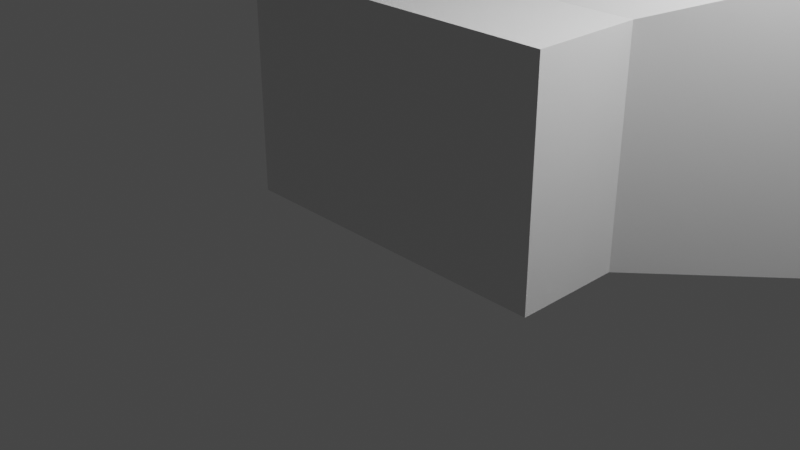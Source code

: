 # Source: Fireplace_01.blend  (saved by Blender 2.80.75; exported with 4.5.12 LTS)
import bpy
from mathutils import Matrix  # noqa: F401  (used for matrix-valued properties, if any)

bpy.ops.wm.read_factory_settings(use_empty=True)
scene = bpy.context.scene
scene.name = 'Scene'

# ---- collections
col_collection = bpy.data.collections.new('Collection'); scene.collection.children.link(col_collection)

# ---- materials (node trees are filled in below, after node groups)
mat_material = bpy.data.materials.new('Material')
mat_material.alpha_threshold = 0.0
mat_material.use_transparent_shadow = False
mat_material.line_color = (0.0, 0.0, 0.0, 1.0)

# ---- material node trees
mat_material.use_nodes = True; mat_material.node_tree.nodes.clear()
_N = mat_material.node_tree.nodes; _L = mat_material.node_tree.links
n0 = _N.new('ShaderNodeOutputMaterial'); n0.name = 'Material Output'; n0.location = (300, 300)
n1 = _N.new('ShaderNodeBsdfPrincipled'); n1.name = 'Principled BSDF'; n1.location = (10, 300)
n1.distribution = 'GGX'
n1.subsurface_method = 'BURLEY'
n1.inputs[2].default_value = 0.4
n1.inputs[3].default_value = 1.45
n1.inputs[27].default_value = (0.0, 0.0, 0.0, 1.0)
n1.inputs[28].default_value = 1.0
_L.new(n1.outputs[0], n0.inputs[0])
n0.is_active_output = True

# ---- world
world_world = bpy.data.worlds.new('World'); scene.world = world_world
world_world.use_nodes = True; world_world.node_tree.nodes.clear()
_N = world_world.node_tree.nodes; _L = world_world.node_tree.links
n0 = _N.new('ShaderNodeOutputWorld'); n0.name = 'World Output'; n0.location = (300, 300)
n1 = _N.new('ShaderNodeBackground'); n1.name = 'Background'; n1.location = (10, 300)
n1.inputs[0].default_value = (0.05088, 0.05088, 0.05088, 1.0)
_L.new(n1.outputs[0], n0.inputs[0])
n0.is_active_output = True
world_world.color = (0.05088, 0.05088, 0.05088)
world_world.use_sun_shadow = False
world_world.sun_shadow_jitter_overblur = 0.0

# ---- cameras
cam_camera = bpy.data.cameras.new('Camera')
cam_camera.clip_end = 100.0
cam_camera.ortho_scale = 7.314

# ---- lights
light_light = bpy.data.lights.new('Light', 'POINT')
light_light.transmission_factor = 0.0
light_light.energy = 1000.0
light_light.shadow_soft_size = 0.1
light_light.shadow_maximum_resolution = 0.006
light_light.use_absolute_resolution = True

# ---- meshes
me_cube = bpy.data.meshes.new('Cube')
me_cube.from_pydata([(1.0, 1.0, 1.0), (1.0, 1.0, -1.0), (1.0, -0.234, 1.0), (1.0, -0.234, -1.0), (-1.0, 1.0, 1.0), (-1.0, 1.0, -1.0), (-1.0, -0.234, 1.0), (-1.0, -0.234, -1.0), (1.816, 2.427, -0.9976), (-1.816, 2.427, -0.9976), (1.816, 2.427, 1.415), (-1.816, 2.427, 1.415), (1.816, 2.427, 1.771), (-1.816, 2.427, 1.771), (1.993, 2.427, -0.9976), (1.993, 2.427, 1.415), (-1.966, 2.427, -0.9976), (-1.966, 2.427, 1.415), (1.816, 2.427, -1.074), (-1.816, 2.427, -1.074), (1.993, 2.427, -1.074), (-1.965, 2.427, -1.074), (1.993, 2.427, 1.771), (-1.966, 2.427, 1.771), (1.993, 2.647, -1.074), (-1.965, 2.647, -1.074), (1.993, 2.647, 1.771), (-1.966, 2.647, 1.771), (2.458, 2.647, -1.191), (-2.429, 2.647, -1.191), (2.459, 2.647, 3.211), (-2.429, 2.647, 3.211)], [], [(0, 2, 6, 4), (3, 7, 6, 2), (7, 5, 4, 6), (5, 7, 3, 1), (1, 3, 2, 0), (5, 9, 11, 4), (1, 8, 9, 5), (4, 11, 10, 0), (0, 10, 8, 1), (11, 13, 12, 10), (10, 15, 14, 8), (9, 16, 17, 11), (8, 18, 19, 9), (8, 14, 20, 18), (19, 21, 16, 9), (12, 22, 15, 10), (11, 17, 23, 13), (24, 26, 30, 28), (13, 23, 27, 26, 22, 12), (26, 27, 31, 30), (14, 15, 22, 26, 24, 20), (19, 18, 20, 24, 25, 21), (24, 28, 29, 25), (16, 21, 25, 27, 23, 17), (27, 25, 29, 31)])
_uv = me_cube.uv_layers.new(name='UVMap')
_uv.uv.foreach_set('vector', [0.375, 0.0, 0.375, 0.25, 0.625, 0.25, 0.625, 0.0, 0.375, 0.25, 0.375, 0.5, 0.625, 0.5, 0.625, 0.25, 0.375, 0.5, 0.375, 0.75, 0.625, 0.75, 0.625, 0.5, 0.375, 0.75, 0.375, 1.0, 0.625, 1.0, 0.625, 0.75, 0.125, 0.5, 0.125, 0.75, 0.375, 0.75, 0.375, 0.5, 0.375, 0.75, 0.375, 0.75, 0.625, 0.75, 0.625, 0.75, 0.625, 0.75, 0.625, 0.75, 0.375, 0.75, 0.375, 0.75, 0.625, 0.0, 0.625, 0.0, 0.375, 0.0, 0.375, 0.0, 0.375, 0.5, 0.375, 0.5, 0.125, 0.5, 0.125, 0.5, 0.625, 0.0, 0.625, 0.0, 0.375, 0.0, 0.375, 0.0, 0.375, 0.5, 0.375, 0.5, 0.125, 0.5, 0.125, 0.5, 0.375, 0.75, 0.375, 0.75, 0.625, 0.75, 0.625, 0.75, 0.625, 0.75, 0.625, 0.75, 0.375, 0.75, 0.375, 0.75, 0.625, 0.75, 0.625, 0.75, 0.625, 0.75, 0.625, 0.75, 0.375, 0.75, 0.375, 0.75, 0.375, 0.75, 0.375, 0.75, 0.375, 0.0, 0.375, 0.0, 0.375, 0.0, 0.375, 0.0, 0.625, 0.0, 0.625, 0.0, 0.625, 0.0, 0.625, 0.0, 0.625, 0.75, 0.375, 0.0, 0.375, 0.0, 0.625, 0.75, 0.625, 0.0, 0.625, 0.0, 0.625, 0.0, 0.375, 0.0, 0.375, 0.0, 0.375, 0.0, 0.375, 0.0, 0.625, 0.0, 0.625, 0.0, 0.375, 0.0, 0.625, 0.75, 0.375, 0.0, 0.375, 0.0, 0.375, 0.0, 0.625, 0.75, 0.625, 0.75, 0.375, 0.75, 0.625, 0.75, 0.625, 0.75, 0.625, 0.75, 0.375, 0.75, 0.375, 0.75, 0.625, 0.75, 0.625, 0.75, 0.375, 0.75, 0.375, 0.75, 0.375, 0.75, 0.375, 0.75, 0.375, 0.75, 0.625, 0.0, 0.625, 0.0, 0.625, 0.0, 0.625, 0.0, 0.375, 0.75, 0.375, 0.75, 0.625, 0.0])
me_cube.materials.append(mat_material)
me_cube.use_remesh_preserve_volume = False
me_cube.use_remesh_preserve_attributes = False
me_cube.use_mirror_vertex_groups = False
me_cube.update()

# ---- objects
ob_cube = bpy.data.objects.new('Cube', me_cube)
ob_light = bpy.data.objects.new('Light', light_light)
ob_camera = bpy.data.objects.new('Camera', cam_camera)

# ---- transforms, parenting, visibility, modifiers, constraints
ob_cube.location = (0.0, 0.0, 1.013)
ob_cube.scale = (1.896, 1.0, 1.249)
ob_cube.lock_rotations_4d = False
ob_cube.empty_display_type = 'ARROWS'
ob_cube.lineart.crease_threshold = 0.0
ob_light.location = (4.076, 1.005, 5.904)
ob_light.rotation_euler = (0.6503, 0.05522, 1.866)
ob_light.lock_rotations_4d = False
ob_light.empty_display_type = 'ARROWS'
ob_light.color = (0.0, 0.0, 0.0, 0.0)
ob_light.lineart.crease_threshold = 0.0
ob_camera.location = (7.359, -6.926, 4.958)
ob_camera.rotation_euler = (1.109, 0.0, 0.8149)
ob_camera.lock_rotations_4d = False
ob_camera.empty_display_type = 'ARROWS'
ob_camera.color = (0.0, 0.0, 0.0, 0.0)
ob_camera.display_type = 'WIRE'
ob_camera.lineart.crease_threshold = 0.0

# ---- collection membership
col_collection.objects.link(ob_cube)
col_collection.objects.link(ob_light)
col_collection.objects.link(ob_camera)

# ---- scene / render settings (as saved in the file)
scene.camera = ob_camera
scene.frame_start = 1; scene.frame_end = 250; scene.frame_set(1)
scene.render.engine = 'BLENDER_EEVEE_NEXT'
scene.cycles.use_denoising = False
scene.cycles.samples = 128
scene.cycles.sampling_pattern = 'TABULATED_SOBOL'
scene.cycles.use_adaptive_sampling = False
scene.cycles.use_light_tree = False
scene.view_settings.view_transform = 'Filmic'
bpy.context.view_layer.update()

